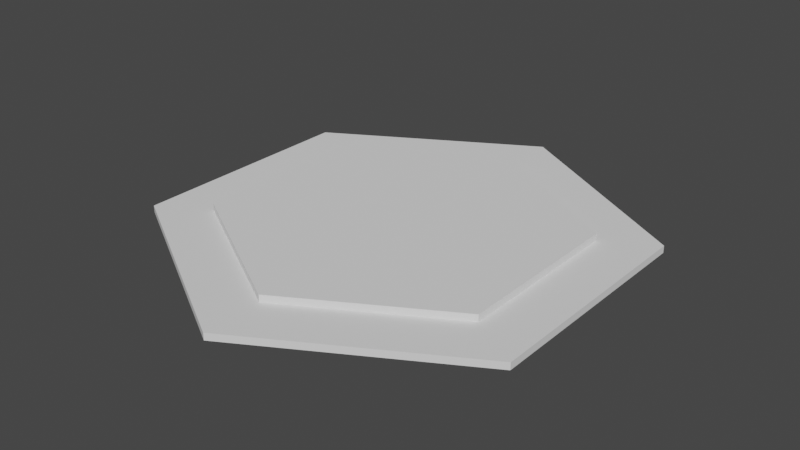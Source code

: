 # Source: extractor.blend  (saved by Blender 3.4.6; exported with 4.5.12 LTS)
import bpy
from mathutils import Matrix  # noqa: F401  (used for matrix-valued properties, if any)

bpy.ops.wm.read_factory_settings(use_empty=True)
scene = bpy.context.scene
scene.name = 'Scene'

# ---- collections
col_collection_1 = bpy.data.collections.new('Collection 1'); scene.collection.children.link(col_collection_1)

# ---- world
world_world = bpy.data.worlds.new('World'); scene.world = world_world
world_world.use_nodes = True; world_world.node_tree.nodes.clear()
_N = world_world.node_tree.nodes; _L = world_world.node_tree.links
n0 = _N.new('ShaderNodeOutputWorld'); n0.name = 'World Output'; n0.location = (300, 300)
n1 = _N.new('ShaderNodeBackground'); n1.name = 'Background'; n1.location = (10, 300)
n1.inputs[0].default_value = (0.05088, 0.05088, 0.05088, 1.0)
_L.new(n1.outputs[0], n0.inputs[0])
n0.is_active_output = True
world_world.color = (0.05088, 0.05088, 0.05088)
world_world.use_sun_shadow = False
world_world.sun_shadow_jitter_overblur = 0.0

# ---- meshes
me_cylinder_002 = bpy.data.meshes.new('Cylinder.002')
me_cylinder_002.from_pydata([(0.0, 1.0, -0.005), (0.0, 1.0, 0.005), (0.866, 0.5, -0.005), (0.866, 0.5, 0.005), (0.866, -0.5, -0.005), (0.866, -0.5, 0.005), (0.0, -1.0, -0.005), (0.0, -1.0, 0.005), (-0.866, -0.5, -0.005), (-0.866, -0.5, 0.005), (-0.866, 0.5, -0.005), (-0.866, 0.5, 0.005)], [], [(0, 1, 3, 2), (2, 3, 5, 4), (4, 5, 7, 6), (6, 7, 9, 8), (3, 1, 11, 9, 7, 5), (8, 9, 11, 10), (10, 11, 1, 0), (0, 2, 4, 6, 8, 10)])
_ca = me_cylinder_002.color_attributes.new('Col', 'BYTE_COLOR', 'CORNER')
_ca.data.foreach_set('color', [0.7991, 0.4621, 0.1413, 1.0, 0.7991, 0.4621, 0.1413, 1.0, 0.7682, 0.5089, 0.2623, 1.0, 0.7605, 0.5149, 0.2664, 1.0, 0.7605, 0.5149, 0.2664, 1.0, 0.7682, 0.5089, 0.2623, 1.0, 0.7682, 0.5089, 0.2542, 1.0, 0.7682, 0.5089, 0.2582, 1.0, 0.7682, 0.5089, 0.2582, 1.0, 0.7682, 0.5089, 0.2542, 1.0, 0.7991, 0.4621, 0.1413, 1.0, 0.7991, 0.4621, 0.1413, 1.0, 0.7991, 0.4621, 0.1413, 1.0, 0.7991, 0.4621, 0.1413, 1.0, 0.7913, 0.4678, 0.159, 1.0, 0.7913, 0.4735, 0.162, 1.0, 0.7682, 0.5089, 0.2623, 1.0, 0.7991, 0.4621, 0.1413, 1.0, 0.7605, 0.5271, 0.2918, 1.0, 0.7913, 0.4678, 0.159, 1.0, 0.7991, 0.4621, 0.1413, 1.0, 0.7682, 0.5089, 0.2542, 1.0, 0.7913, 0.4735, 0.162, 1.0, 0.7913, 0.4678, 0.159, 1.0, 0.7605, 0.5271, 0.2918, 1.0, 0.7605, 0.5271, 0.3005, 1.0, 0.7605, 0.5271, 0.3005, 1.0, 0.7605, 0.5271, 0.2918, 1.0, 0.7991, 0.4621, 0.1413, 1.0, 0.7991, 0.4621, 0.1413, 1.0, 0.7991, 0.4621, 0.1413, 1.0, 0.7605, 0.5149, 0.2664, 1.0, 0.7682, 0.5089, 0.2582, 1.0, 0.7991, 0.4621, 0.1413, 1.0, 0.7913, 0.4735, 0.162, 1.0, 0.7605, 0.5271, 0.3005, 1.0])
me_cylinder_002.update()
me_cylinder_003 = bpy.data.meshes.new('Cylinder.003')
me_cylinder_003.from_pydata([(0.0, 1.0, -0.005), (0.0, 1.0, 0.005), (0.866, 0.5, -0.005), (0.866, 0.5, 0.005), (0.866, -0.5, -0.005), (0.866, -0.5, 0.005), (0.0, -1.0, -0.005), (0.0, -1.0, 0.005), (-0.866, -0.5, -0.005), (-0.866, -0.5, 0.005), (-0.866, 0.5, -0.005), (-0.866, 0.5, 0.005)], [], [(0, 1, 3, 2), (2, 3, 5, 4), (4, 5, 7, 6), (6, 7, 9, 8), (3, 1, 11, 9, 7, 5), (8, 9, 11, 10), (10, 11, 1, 0), (0, 2, 4, 6, 8, 10)])
_ca = me_cylinder_003.color_attributes.new('Col', 'BYTE_COLOR', 'CORNER')
_ca.data.foreach_set('color', [0.1812, 0.4342, 0.4851, 1.0, 0.1812, 0.4342, 0.4851, 1.0, 0.1812, 0.4342, 0.4851, 1.0, 0.1812, 0.4342, 0.4851, 1.0, 0.1812, 0.4342, 0.4851, 1.0, 0.1812, 0.4342, 0.4851, 1.0, 0.1812, 0.4342, 0.4851, 1.0, 0.1812, 0.4342, 0.4851, 1.0, 0.1812, 0.4342, 0.4851, 1.0, 0.1812, 0.4342, 0.4851, 1.0, 0.1746, 0.4287, 0.4851, 1.0, 0.1746, 0.4233, 0.4851, 1.0, 0.1746, 0.4233, 0.4851, 1.0, 0.1746, 0.4287, 0.4851, 1.0, 0.1812, 0.4342, 0.4851, 1.0, 0.1812, 0.4342, 0.4851, 1.0, 0.1812, 0.4342, 0.4851, 1.0, 0.1812, 0.4342, 0.4851, 1.0, 0.1812, 0.4342, 0.4851, 1.0, 0.1812, 0.4342, 0.4851, 1.0, 0.1746, 0.4287, 0.4851, 1.0, 0.1812, 0.4342, 0.4851, 1.0, 0.1812, 0.4342, 0.4851, 1.0, 0.1812, 0.4342, 0.4851, 1.0, 0.1812, 0.4342, 0.4851, 1.0, 0.1812, 0.4342, 0.4851, 1.0, 0.1812, 0.4342, 0.4851, 1.0, 0.1812, 0.4342, 0.4851, 1.0, 0.1812, 0.4342, 0.4851, 1.0, 0.1812, 0.4342, 0.4851, 1.0, 0.1812, 0.4342, 0.4851, 1.0, 0.1812, 0.4342, 0.4851, 1.0, 0.1812, 0.4342, 0.4851, 1.0, 0.1746, 0.4233, 0.4851, 1.0, 0.1812, 0.4342, 0.4851, 1.0, 0.1812, 0.4342, 0.4851, 1.0])
me_cylinder_003.update()

# ---- objects
ob_1_top = bpy.data.objects.new('1-top', me_cylinder_002)
ob_0_base = bpy.data.objects.new('0-base', me_cylinder_003)

# ---- transforms, parenting, visibility, modifiers, constraints
ob_1_top.location = (0.0, 0.0, 0.045)
ob_1_top.scale = (0.75, 0.75, 3.0)
_m = ob_1_top.modifiers.new('Triangulate', 'TRIANGULATE')
ob_0_base.location = (0.0, 0.0, 0.015)
ob_0_base.scale = (1.0, 1.0, 3.0)
_m = ob_0_base.modifiers.new('Triangulate', 'TRIANGULATE')

# ---- collection membership
col_collection_1.objects.link(ob_1_top)
col_collection_1.objects.link(ob_0_base)

# ---- scene / render settings (as saved in the file)
scene.frame_start = 1; scene.frame_end = 250; scene.frame_set(23)
scene.render.engine = 'BLENDER_EEVEE_NEXT'
scene.cycles.sampling_pattern = 'TABULATED_SOBOL'
scene.cycles.use_light_tree = False
scene.view_settings.view_transform = 'Filmic'
bpy.context.view_layer.update()

# ---- added for rendering (the .blend has no active camera and no usable light): camera, sun
cam_auto = bpy.data.cameras.new('AutoCamera')
cam_auto.lens = 50.0
cam_auto.sensor_width = 36.0
cam_auto.clip_end = 1000.0
ob_auto_camera = bpy.data.objects.new('AutoCamera', cam_auto)
scene.collection.objects.link(ob_auto_camera)
ob_auto_camera.location = (2.44854, -2.93825, 1.98883)
ob_auto_camera.rotation_euler = (1.09748, -7.21219e-08, 0.694738)
scene.camera = ob_auto_camera
light_auto_sun = bpy.data.lights.new('AutoSun', 'SUN')
light_auto_sun.energy = 3.0
light_auto_sun.angle = 0.0523599
ob_auto_sun = bpy.data.objects.new('AutoSun', light_auto_sun)
scene.collection.objects.link(ob_auto_sun)
ob_auto_sun.rotation_euler = (0.872665, 0.174533, 0.523599)
bpy.context.view_layer.update()

